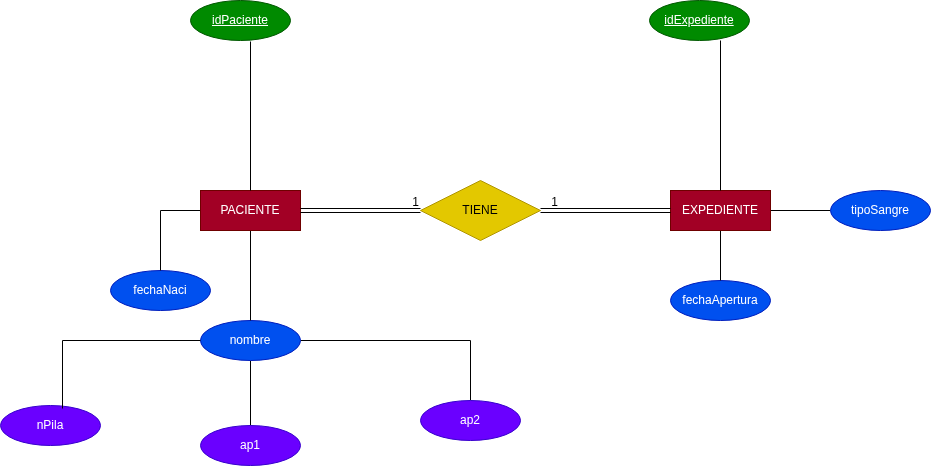

The diagram above was exported from draw.io. Its source (the exported page's mxGraphModel, read from the mxfile embedded in the PNG):
<mxGraphModel dx="1599" dy="386" grid="1" gridSize="10" guides="1" tooltips="1" connect="1" arrows="1" fold="1" page="1" pageScale="1" pageWidth="827" pageHeight="1169" math="0" shadow="0">
  <root>
    <mxCell id="0" />
    <mxCell id="1" parent="0" />
    <mxCell id="XhhFf5owxRZFfg9qUBbo-20" value="&lt;u style=&quot;&quot;&gt;idExpediente&lt;/u&gt;" style="ellipse;whiteSpace=wrap;html=1;align=center;fillColor=#008a00;fontColor=#ffffff;strokeColor=#005700;" parent="1" vertex="1">
      <mxGeometry x="569" y="160" width="100" height="40" as="geometry" />
    </mxCell>
    <mxCell id="XhhFf5owxRZFfg9qUBbo-21" value="&lt;u&gt;idPaciente&lt;/u&gt;" style="ellipse;whiteSpace=wrap;html=1;align=center;fillColor=#008a00;fontColor=#ffffff;strokeColor=#005700;" parent="1" vertex="1">
      <mxGeometry x="110" y="160" width="100" height="40" as="geometry" />
    </mxCell>
    <mxCell id="XhhFf5owxRZFfg9qUBbo-22" value="fechaNaci" style="ellipse;whiteSpace=wrap;html=1;align=center;fillColor=#0050ef;fontColor=#ffffff;strokeColor=#001DBC;" parent="1" vertex="1">
      <mxGeometry x="30" y="430" width="100" height="40" as="geometry" />
    </mxCell>
    <mxCell id="XhhFf5owxRZFfg9qUBbo-46" style="edgeStyle=orthogonalEdgeStyle;rounded=0;orthogonalLoop=1;jettySize=auto;html=1;endArrow=none;endFill=0;" parent="1" source="XhhFf5owxRZFfg9qUBbo-23" target="XhhFf5owxRZFfg9qUBbo-31" edge="1">
      <mxGeometry relative="1" as="geometry" />
    </mxCell>
    <mxCell id="cWcIFKAFsv-hMmACvXO2-1" value="" style="edgeStyle=orthogonalEdgeStyle;rounded=0;orthogonalLoop=1;jettySize=auto;html=1;endArrow=none;endFill=0;" parent="1" source="XhhFf5owxRZFfg9qUBbo-23" target="XhhFf5owxRZFfg9qUBbo-30" edge="1">
      <mxGeometry relative="1" as="geometry" />
    </mxCell>
    <mxCell id="XhhFf5owxRZFfg9qUBbo-23" value="nombre" style="ellipse;whiteSpace=wrap;html=1;align=center;fillColor=#0050ef;fontColor=#ffffff;strokeColor=#001DBC;" parent="1" vertex="1">
      <mxGeometry x="120" y="480" width="100" height="40" as="geometry" />
    </mxCell>
    <mxCell id="XhhFf5owxRZFfg9qUBbo-24" value="fechaApertura" style="ellipse;whiteSpace=wrap;html=1;align=center;fillColor=#0050ef;fontColor=#ffffff;strokeColor=#001DBC;" parent="1" vertex="1">
      <mxGeometry x="590" y="440" width="100" height="40" as="geometry" />
    </mxCell>
    <mxCell id="cWcIFKAFsv-hMmACvXO2-3" value="" style="edgeStyle=orthogonalEdgeStyle;rounded=0;orthogonalLoop=1;jettySize=auto;html=1;endArrow=none;endFill=0;" parent="1" source="XhhFf5owxRZFfg9qUBbo-25" target="XhhFf5owxRZFfg9qUBbo-34" edge="1">
      <mxGeometry relative="1" as="geometry" />
    </mxCell>
    <mxCell id="XhhFf5owxRZFfg9qUBbo-25" value="tipoSangre" style="ellipse;whiteSpace=wrap;html=1;align=center;fillColor=#0050ef;strokeColor=#001DBC;fontColor=#ffffff;" parent="1" vertex="1">
      <mxGeometry x="750" y="350" width="100" height="40" as="geometry" />
    </mxCell>
    <mxCell id="XhhFf5owxRZFfg9qUBbo-29" value="nPila" style="ellipse;whiteSpace=wrap;html=1;align=center;fillColor=#6a00ff;fontColor=#ffffff;strokeColor=#3700CC;" parent="1" vertex="1">
      <mxGeometry x="-80" y="565" width="100" height="40" as="geometry" />
    </mxCell>
    <mxCell id="XhhFf5owxRZFfg9qUBbo-30" value="ap1" style="ellipse;whiteSpace=wrap;html=1;align=center;fillColor=#6a00ff;fontColor=#ffffff;strokeColor=#3700CC;" parent="1" vertex="1">
      <mxGeometry x="120" y="585" width="100" height="40" as="geometry" />
    </mxCell>
    <mxCell id="XhhFf5owxRZFfg9qUBbo-31" value="ap2" style="ellipse;whiteSpace=wrap;html=1;align=center;fillColor=#6a00ff;fontColor=#ffffff;strokeColor=#3700CC;" parent="1" vertex="1">
      <mxGeometry x="340" y="560" width="100" height="40" as="geometry" />
    </mxCell>
    <mxCell id="cWcIFKAFsv-hMmACvXO2-4" value="" style="edgeStyle=orthogonalEdgeStyle;rounded=0;orthogonalLoop=1;jettySize=auto;html=1;endArrow=none;endFill=0;" parent="1" source="XhhFf5owxRZFfg9qUBbo-34" target="XhhFf5owxRZFfg9qUBbo-24" edge="1">
      <mxGeometry relative="1" as="geometry" />
    </mxCell>
    <mxCell id="XhhFf5owxRZFfg9qUBbo-34" value="EXPEDIENTE" style="whiteSpace=wrap;html=1;align=center;fillColor=#a20025;fontColor=#ffffff;strokeColor=#6F0000;" parent="1" vertex="1">
      <mxGeometry x="590" y="350" width="100" height="40" as="geometry" />
    </mxCell>
    <mxCell id="XhhFf5owxRZFfg9qUBbo-35" value="TIENE" style="shape=rhombus;perimeter=rhombusPerimeter;whiteSpace=wrap;html=1;align=center;fillColor=#e3c800;fontColor=#000000;strokeColor=#B09500;" parent="1" vertex="1">
      <mxGeometry x="340" y="340" width="120" height="60" as="geometry" />
    </mxCell>
    <mxCell id="XhhFf5owxRZFfg9qUBbo-40" style="edgeStyle=orthogonalEdgeStyle;rounded=0;orthogonalLoop=1;jettySize=auto;html=1;entryX=0.5;entryY=0;entryDx=0;entryDy=0;endArrow=none;endFill=0;" parent="1" source="XhhFf5owxRZFfg9qUBbo-36" target="XhhFf5owxRZFfg9qUBbo-22" edge="1">
      <mxGeometry relative="1" as="geometry">
        <Array as="points">
          <mxPoint x="80" y="370" />
        </Array>
      </mxGeometry>
    </mxCell>
    <mxCell id="XhhFf5owxRZFfg9qUBbo-41" style="edgeStyle=orthogonalEdgeStyle;rounded=0;orthogonalLoop=1;jettySize=auto;html=1;entryX=0.5;entryY=0;entryDx=0;entryDy=0;endArrow=none;endFill=0;" parent="1" source="XhhFf5owxRZFfg9qUBbo-36" target="XhhFf5owxRZFfg9qUBbo-23" edge="1">
      <mxGeometry relative="1" as="geometry" />
    </mxCell>
    <mxCell id="XhhFf5owxRZFfg9qUBbo-36" value="PACIENTE" style="whiteSpace=wrap;html=1;align=center;fillColor=#a20025;fontColor=#ffffff;strokeColor=#6F0000;" parent="1" vertex="1">
      <mxGeometry x="120" y="350" width="100" height="40" as="geometry" />
    </mxCell>
    <mxCell id="XhhFf5owxRZFfg9qUBbo-39" style="edgeStyle=orthogonalEdgeStyle;rounded=0;orthogonalLoop=1;jettySize=auto;html=1;entryX=0.6;entryY=1.025;entryDx=0;entryDy=0;entryPerimeter=0;endArrow=none;endFill=0;" parent="1" source="XhhFf5owxRZFfg9qUBbo-36" target="XhhFf5owxRZFfg9qUBbo-21" edge="1">
      <mxGeometry relative="1" as="geometry" />
    </mxCell>
    <mxCell id="XhhFf5owxRZFfg9qUBbo-45" style="edgeStyle=orthogonalEdgeStyle;rounded=0;orthogonalLoop=1;jettySize=auto;html=1;entryX=0.71;entryY=1;entryDx=0;entryDy=0;entryPerimeter=0;endArrow=none;endFill=0;" parent="1" source="XhhFf5owxRZFfg9qUBbo-34" target="XhhFf5owxRZFfg9qUBbo-20" edge="1">
      <mxGeometry relative="1" as="geometry" />
    </mxCell>
    <mxCell id="XhhFf5owxRZFfg9qUBbo-47" style="edgeStyle=orthogonalEdgeStyle;rounded=0;orthogonalLoop=1;jettySize=auto;html=1;entryX=0.62;entryY=0.075;entryDx=0;entryDy=0;entryPerimeter=0;endArrow=none;endFill=0;" parent="1" source="XhhFf5owxRZFfg9qUBbo-23" target="XhhFf5owxRZFfg9qUBbo-29" edge="1">
      <mxGeometry relative="1" as="geometry" />
    </mxCell>
    <mxCell id="eaayci8SGzFGq02m_Lzb-19" value="" style="shape=link;html=1;rounded=0;" parent="1" edge="1">
      <mxGeometry relative="1" as="geometry">
        <mxPoint x="220" y="370" as="sourcePoint" />
        <mxPoint x="340" y="370" as="targetPoint" />
      </mxGeometry>
    </mxCell>
    <mxCell id="eaayci8SGzFGq02m_Lzb-20" value="1" style="resizable=0;html=1;whiteSpace=wrap;align=right;verticalAlign=bottom;" parent="eaayci8SGzFGq02m_Lzb-19" connectable="0" vertex="1">
      <mxGeometry x="1" relative="1" as="geometry" />
    </mxCell>
    <mxCell id="eaayci8SGzFGq02m_Lzb-21" value="" style="shape=link;html=1;rounded=0;entryX=0;entryY=0.5;entryDx=0;entryDy=0;" parent="1" target="XhhFf5owxRZFfg9qUBbo-34" edge="1">
      <mxGeometry relative="1" as="geometry">
        <mxPoint x="460" y="370" as="sourcePoint" />
        <mxPoint x="580" y="370" as="targetPoint" />
      </mxGeometry>
    </mxCell>
    <mxCell id="eaayci8SGzFGq02m_Lzb-22" value="1" style="resizable=0;html=1;whiteSpace=wrap;align=right;verticalAlign=bottom;" parent="eaayci8SGzFGq02m_Lzb-21" connectable="0" vertex="1">
      <mxGeometry x="1" relative="1" as="geometry">
        <mxPoint x="-111" as="offset" />
      </mxGeometry>
    </mxCell>
  </root>
</mxGraphModel>